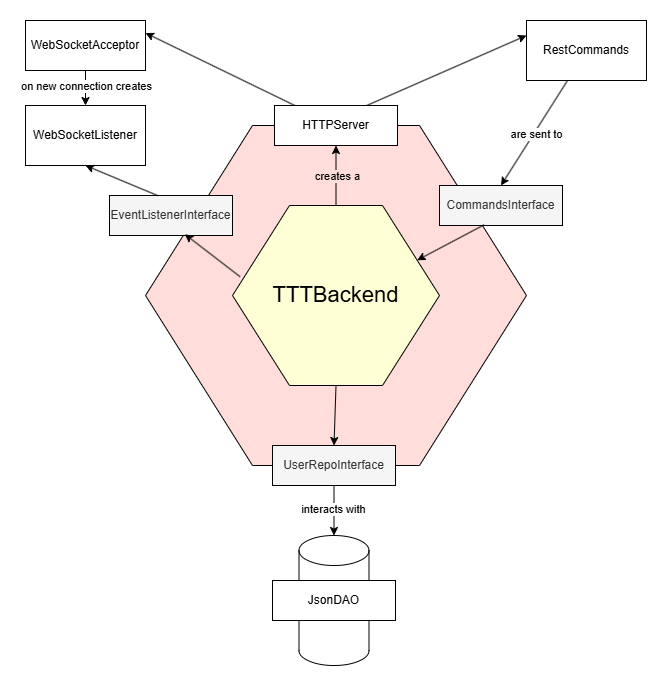

The diagram above was exported from draw.io. Its source (the exported page's mxGraphModel, read from the mxfile embedded in the PNG):
<mxGraphModel dx="1213" dy="828" grid="1" gridSize="10" guides="1" tooltips="1" connect="1" arrows="1" fold="1" page="1" pageScale="1" pageWidth="827" pageHeight="1169" math="0" shadow="0">
  <root>
    <mxCell id="0" />
    <mxCell id="1" parent="0" />
    <mxCell id="TM7aKcowNExigNWwDCDc-1" value="" style="shape=hexagon;perimeter=hexagonPerimeter2;whiteSpace=wrap;html=1;fixedSize=1;size=107;fillColor=#FFDDDA;" vertex="1" parent="1">
      <mxGeometry x="223" y="280" width="381" height="340" as="geometry" />
    </mxCell>
    <mxCell id="TM7aKcowNExigNWwDCDc-2" value="&lt;font style=&quot;font-size: 22px;&quot;&gt;TTTBackend&lt;/font&gt;" style="shape=hexagon;perimeter=hexagonPerimeter2;whiteSpace=wrap;html=1;fixedSize=1;size=57;fillColor=#FFFFD5;" vertex="1" parent="1">
      <mxGeometry x="310" y="360" width="207" height="180" as="geometry" />
    </mxCell>
    <mxCell id="TM7aKcowNExigNWwDCDc-3" value="UserRepoInterface" style="rounded=0;whiteSpace=wrap;html=1;fillColor=#f5f5f5;fontColor=#333333;strokeColor=light-dark(#000000,#000000);" vertex="1" parent="1">
      <mxGeometry x="350" y="600" width="123" height="40" as="geometry" />
    </mxCell>
    <mxCell id="TM7aKcowNExigNWwDCDc-4" value="CommandsInterface" style="rounded=0;whiteSpace=wrap;html=1;fillColor=#f5f5f5;fontColor=#333333;strokeColor=#000000;" vertex="1" parent="1">
      <mxGeometry x="517" y="340" width="123" height="40" as="geometry" />
    </mxCell>
    <mxCell id="TM7aKcowNExigNWwDCDc-5" value="EventListenerInterface" style="rounded=0;whiteSpace=wrap;html=1;fillColor=#f5f5f5;fontColor=#333333;strokeColor=light-dark(#000000, #959595);" vertex="1" parent="1">
      <mxGeometry x="187" y="350" width="123" height="40" as="geometry" />
    </mxCell>
    <mxCell id="TM7aKcowNExigNWwDCDc-6" value="" style="shape=cylinder3;whiteSpace=wrap;html=1;boundedLbl=1;backgroundOutline=1;size=15;" vertex="1" parent="1">
      <mxGeometry x="376.5" y="690" width="70" height="130" as="geometry" />
    </mxCell>
    <mxCell id="TM7aKcowNExigNWwDCDc-7" value="JsonDAO" style="rounded=0;whiteSpace=wrap;html=1;" vertex="1" parent="1">
      <mxGeometry x="350" y="735" width="123" height="40" as="geometry" />
    </mxCell>
    <mxCell id="TM7aKcowNExigNWwDCDc-9" value="" style="endArrow=classic;html=1;rounded=0;entryX=0.5;entryY=0;entryDx=0;entryDy=0;exitX=0.5;exitY=1;exitDx=0;exitDy=0;entryPerimeter=0;" edge="1" parent="1" source="TM7aKcowNExigNWwDCDc-3" target="TM7aKcowNExigNWwDCDc-6">
      <mxGeometry width="50" height="50" relative="1" as="geometry">
        <mxPoint x="190" y="270" as="sourcePoint" />
        <mxPoint x="240" y="220" as="targetPoint" />
      </mxGeometry>
    </mxCell>
    <mxCell id="TM7aKcowNExigNWwDCDc-25" value="interacts with" style="edgeLabel;html=1;align=center;verticalAlign=middle;resizable=0;points=[];" vertex="1" connectable="0" parent="TM7aKcowNExigNWwDCDc-9">
      <mxGeometry x="-0.0893" y="-1" relative="1" as="geometry">
        <mxPoint as="offset" />
      </mxGeometry>
    </mxCell>
    <mxCell id="TM7aKcowNExigNWwDCDc-10" value="" style="endArrow=classic;html=1;rounded=0;entryX=0.5;entryY=0;entryDx=0;entryDy=0;exitX=0.5;exitY=1;exitDx=0;exitDy=0;" edge="1" parent="1" source="TM7aKcowNExigNWwDCDc-2" target="TM7aKcowNExigNWwDCDc-3">
      <mxGeometry width="50" height="50" relative="1" as="geometry">
        <mxPoint x="572" y="330" as="sourcePoint" />
        <mxPoint x="634" y="250" as="targetPoint" />
      </mxGeometry>
    </mxCell>
    <mxCell id="TM7aKcowNExigNWwDCDc-11" value="WebSocketListener" style="rounded=0;whiteSpace=wrap;html=1;" vertex="1" parent="1">
      <mxGeometry x="103" y="260" width="120" height="60" as="geometry" />
    </mxCell>
    <mxCell id="TM7aKcowNExigNWwDCDc-16" style="edgeStyle=orthogonalEdgeStyle;rounded=0;orthogonalLoop=1;jettySize=auto;html=1;entryX=0.5;entryY=0;entryDx=0;entryDy=0;" edge="1" parent="1" source="TM7aKcowNExigNWwDCDc-12" target="TM7aKcowNExigNWwDCDc-11">
      <mxGeometry relative="1" as="geometry" />
    </mxCell>
    <mxCell id="TM7aKcowNExigNWwDCDc-24" value="on new connection creates" style="edgeLabel;html=1;align=center;verticalAlign=middle;resizable=0;points=[];" vertex="1" connectable="0" parent="TM7aKcowNExigNWwDCDc-16">
      <mxGeometry x="-0.2606" relative="1" as="geometry">
        <mxPoint y="-2" as="offset" />
      </mxGeometry>
    </mxCell>
    <mxCell id="TM7aKcowNExigNWwDCDc-12" value="WebSocketAcceptor" style="rounded=0;whiteSpace=wrap;html=1;" vertex="1" parent="1">
      <mxGeometry x="103" y="175" width="120" height="50" as="geometry" />
    </mxCell>
    <mxCell id="TM7aKcowNExigNWwDCDc-14" value="" style="endArrow=classic;html=1;rounded=0;exitX=0.39;exitY=0;exitDx=0;exitDy=0;exitPerimeter=0;entryX=0.5;entryY=1;entryDx=0;entryDy=0;" edge="1" parent="1" source="TM7aKcowNExigNWwDCDc-5" target="TM7aKcowNExigNWwDCDc-11">
      <mxGeometry width="50" height="50" relative="1" as="geometry">
        <mxPoint x="360" y="740" as="sourcePoint" />
        <mxPoint x="410" y="690" as="targetPoint" />
      </mxGeometry>
    </mxCell>
    <mxCell id="TM7aKcowNExigNWwDCDc-15" value="" style="endArrow=classic;html=1;rounded=0;exitX=0.037;exitY=0.396;exitDx=0;exitDy=0;exitPerimeter=0;entryX=0.612;entryY=0.967;entryDx=0;entryDy=0;entryPerimeter=0;" edge="1" parent="1" source="TM7aKcowNExigNWwDCDc-2" target="TM7aKcowNExigNWwDCDc-5">
      <mxGeometry width="50" height="50" relative="1" as="geometry">
        <mxPoint x="245" y="380" as="sourcePoint" />
        <mxPoint x="150" y="340" as="targetPoint" />
      </mxGeometry>
    </mxCell>
    <mxCell id="TM7aKcowNExigNWwDCDc-19" style="rounded=0;orthogonalLoop=1;jettySize=auto;html=1;entryX=1;entryY=0.25;entryDx=0;entryDy=0;" edge="1" parent="1" source="TM7aKcowNExigNWwDCDc-17" target="TM7aKcowNExigNWwDCDc-12">
      <mxGeometry relative="1" as="geometry" />
    </mxCell>
    <mxCell id="TM7aKcowNExigNWwDCDc-23" style="rounded=0;orthogonalLoop=1;jettySize=auto;html=1;exitX=0.75;exitY=0;exitDx=0;exitDy=0;entryX=0;entryY=0.25;entryDx=0;entryDy=0;" edge="1" parent="1" source="TM7aKcowNExigNWwDCDc-17" target="TM7aKcowNExigNWwDCDc-20">
      <mxGeometry relative="1" as="geometry" />
    </mxCell>
    <mxCell id="TM7aKcowNExigNWwDCDc-17" value="HTTPServer" style="rounded=0;whiteSpace=wrap;html=1;" vertex="1" parent="1">
      <mxGeometry x="352" y="260" width="123" height="40" as="geometry" />
    </mxCell>
    <mxCell id="TM7aKcowNExigNWwDCDc-18" style="rounded=0;orthogonalLoop=1;jettySize=auto;html=1;exitX=0.5;exitY=0;exitDx=0;exitDy=0;entryX=0.5;entryY=1;entryDx=0;entryDy=0;" edge="1" parent="1" source="TM7aKcowNExigNWwDCDc-2" target="TM7aKcowNExigNWwDCDc-17">
      <mxGeometry relative="1" as="geometry" />
    </mxCell>
    <mxCell id="TM7aKcowNExigNWwDCDc-27" value="creates a" style="edgeLabel;html=1;align=center;verticalAlign=middle;resizable=0;points=[];labelBackgroundColor=#FFDDDA;" vertex="1" connectable="0" parent="TM7aKcowNExigNWwDCDc-18">
      <mxGeometry x="-0.4444" y="1" relative="1" as="geometry">
        <mxPoint x="2" y="-13" as="offset" />
      </mxGeometry>
    </mxCell>
    <mxCell id="TM7aKcowNExigNWwDCDc-21" style="rounded=0;orthogonalLoop=1;jettySize=auto;html=1;entryX=0.5;entryY=0;entryDx=0;entryDy=0;" edge="1" parent="1" source="TM7aKcowNExigNWwDCDc-20" target="TM7aKcowNExigNWwDCDc-4">
      <mxGeometry relative="1" as="geometry" />
    </mxCell>
    <mxCell id="TM7aKcowNExigNWwDCDc-26" value="are sent to" style="edgeLabel;html=1;align=center;verticalAlign=middle;resizable=0;points=[];" vertex="1" connectable="0" parent="TM7aKcowNExigNWwDCDc-21">
      <mxGeometry x="-0.0046" y="2" relative="1" as="geometry">
        <mxPoint as="offset" />
      </mxGeometry>
    </mxCell>
    <mxCell id="TM7aKcowNExigNWwDCDc-20" value="RestCommands" style="rounded=0;whiteSpace=wrap;html=1;" vertex="1" parent="1">
      <mxGeometry x="604" y="175" width="120" height="60" as="geometry" />
    </mxCell>
    <mxCell id="TM7aKcowNExigNWwDCDc-22" style="rounded=0;orthogonalLoop=1;jettySize=auto;html=1;entryX=1;entryY=0.25;entryDx=0;entryDy=0;exitX=0.363;exitY=0.983;exitDx=0;exitDy=0;exitPerimeter=0;" edge="1" parent="1" source="TM7aKcowNExigNWwDCDc-4" target="TM7aKcowNExigNWwDCDc-2">
      <mxGeometry relative="1" as="geometry">
        <mxPoint x="655" y="280" as="sourcePoint" />
        <mxPoint x="612" y="350" as="targetPoint" />
      </mxGeometry>
    </mxCell>
  </root>
</mxGraphModel>